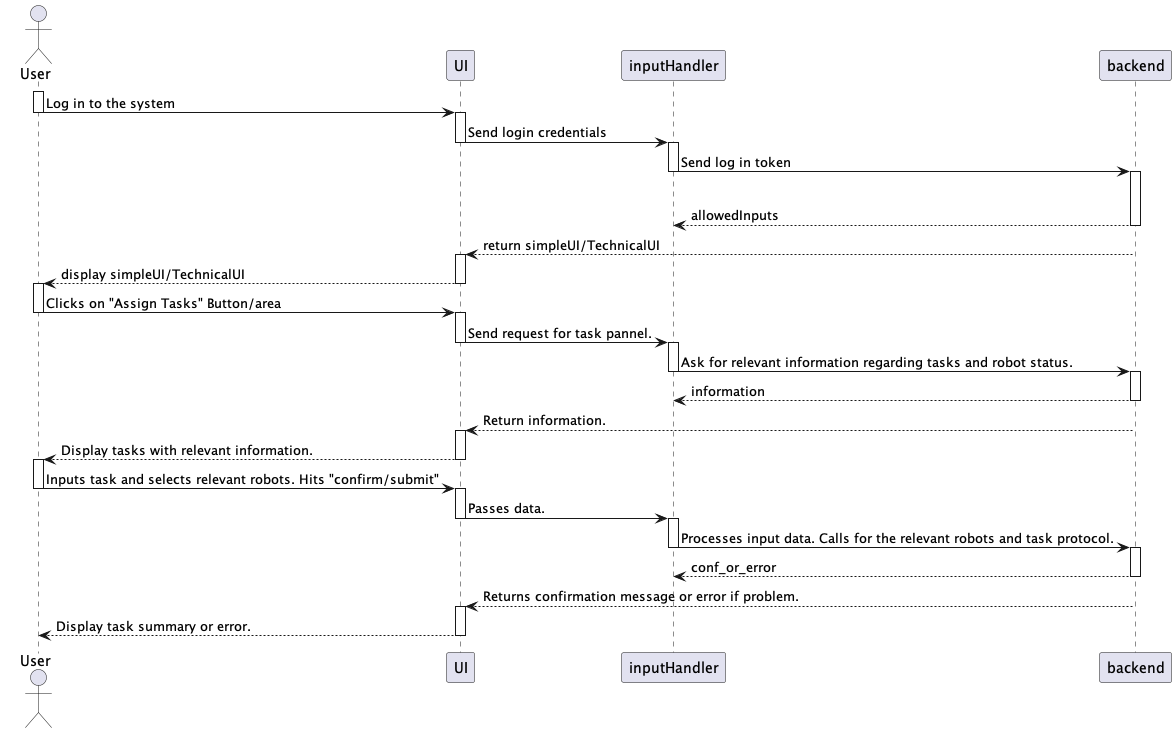

The diagram above was rendered by PlantUML. Its source (embedded in the PNG):
@startuml ABasicSeqDiagram


actor User
participant UI
participant inputHandler 
participant backend

activate User 
User -> UI: Log in to the system
deactivate User 

activate UI
UI -> inputHandler: Send login credentials
deactivate UI

' waits for the backend to return. Ensures error handling is done gracefully.
activate inputHandler
inputHandler -> backend: Send log in token
deactivate inputHandler

activate backend
alt ifValidCredentials
    return allowedInputs
    backend --> UI: return simpleUI/TechnicalUI
deactivate backend

'User is now logged in with a simple UI availible to them
activate UI
UI --> User: display simpleUI/TechnicalUI
deactivate UI

activate User
User -> UI: Clicks on "Assign Tasks" Button/area
deactivate User

activate UI
UI -> inputHandler: Send request for task pannel.
deactivate UI

activate inputHandler
inputHandler -> backend: Ask for relevant information regarding tasks and robot status.
deactivate inputHandler

' waits for the backend to return. Ensures error handling is done gracefully.
activate backend
return information
backend --> UI: Return information.
deactivate backend

activate UI
UI --> User: Display tasks with relevant information.
deactivate UI

'User is now displayed a task screen with an area to input tasks, along with current statuses of robot and overview of the simulation.

activate User
User -> UI: Inputs task and selects relevant robots. Hits "confirm/submit"
deactivate User

activate UI
UI -> inputHandler: Passes data.
deactivate UI

activate inputHandler
inputHandler -> backend: Processes input data. Calls for the relevant robots and task protocol.
deactivate inputHandler

' waits for the backend to return. Ensures error handling is done gracefully.
activate backend
return conf_or_error
backend --> UI: Returns confirmation message or error if problem.
deactivate backend

'User is now logged in with a simple UI availible to them
activate UI
UI --> User: Display task summary or error.
deactivate UI




@enduml